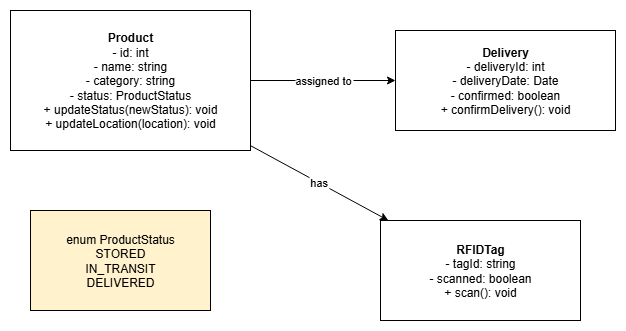

The diagram above was exported from draw.io. Its source (the exported page's mxGraphModel, read from the mxfile embedded in the PNG):
<mxGraphModel dx="1042" dy="527" grid="1" gridSize="10" guides="1" tooltips="1" connect="1" arrows="1" fold="1" page="1" pageScale="1" pageWidth="850" pageHeight="1100" math="0" shadow="0">
  <root>
    <mxCell id="0" />
    <mxCell id="1" parent="0" />
    <mxCell id="Product" value="&lt;b&gt;Product&lt;br&gt;&lt;/b&gt;- id: int&lt;br&gt;- name: string&lt;br&gt;- category: string&lt;br&gt;- status: ProductStatus&lt;br&gt;+ updateStatus(newStatus): void&lt;br&gt;+ updateLocation(location): void" style="shape=rectangle;whiteSpace=wrap;html=1;" parent="1" vertex="1">
      <mxGeometry x="40" y="40" width="240" height="140" as="geometry" />
    </mxCell>
    <mxCell id="RFIDTag" value="&lt;b&gt;RFIDTag&lt;/b&gt;&lt;br&gt;- tagId: string&lt;br&gt;- scanned: boolean&lt;br&gt;+ scan(): void" style="shape=rectangle;whiteSpace=wrap;html=1;" parent="1" vertex="1">
      <mxGeometry x="410" y="250" width="200" height="100" as="geometry" />
    </mxCell>
    <mxCell id="Delivery" value="&lt;b&gt;Delivery&lt;/b&gt;&lt;br&gt;- deliveryId: int&lt;br&gt;- deliveryDate: Date&lt;br&gt;- confirmed: boolean&lt;br&gt;+ confirmDelivery(): void" style="shape=rectangle;whiteSpace=wrap;html=1;" parent="1" vertex="1">
      <mxGeometry x="425" y="60" width="220" height="100" as="geometry" />
    </mxCell>
    <mxCell id="ProductStatus" value="enum ProductStatus&#10;STORED&#10;IN_TRANSIT&#10;DELIVERED" style="shape=rectangle;fillColor=#fff2cc;whiteSpace=wrap;html=1;" parent="1" vertex="1">
      <mxGeometry x="60" y="240" width="180" height="100" as="geometry" />
    </mxCell>
    <mxCell id="edge1" value="has" parent="1" source="Product" target="RFIDTag" edge="1">
      <mxGeometry relative="1" as="geometry" />
    </mxCell>
    <mxCell id="edge2" value="assigned to" parent="1" source="Product" target="Delivery" edge="1">
      <mxGeometry relative="1" as="geometry" />
    </mxCell>
  </root>
</mxGraphModel>